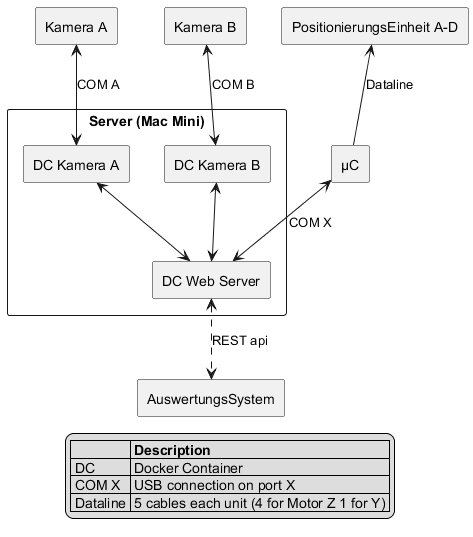

The diagram above was rendered by PlantUML. Its source (embedded in the PNG):
@startuml SystemArchitecture V1.0
skinparam packageStyle rect
skinparam componentStyle rectangle

package "AuswertungsSystem" {


}

package "Server (Mac Mini)" {
    [DC Kamera B] <--> [DC Web Server]
    [DC Kamera A] <--> [DC Web Server]
    [DC Web Server] <..> [AuswertungsSystem]:REST api
}

package "Kamera A" {
    [Kamera A] <--> [DC Kamera A]: COM A
}

package "Kamera B" {
    [Kamera B] <--> [DC Kamera B]: COM B
}

package "µC" {
  [µC] <--> [DC Web Server]: COM X 
}

package "PositionierungsEinheit A-D" {
  [PositionierungsEinheit A-D] <-- [µC]: Dataline 
}

legend
    |=  |= Description |
    | DC| Docker Container |
    | COM X | USB connection on port X |
    | Dataline | 5 cables each unit (4 for Motor Z 1 for Y) |
endlegend

@enduml